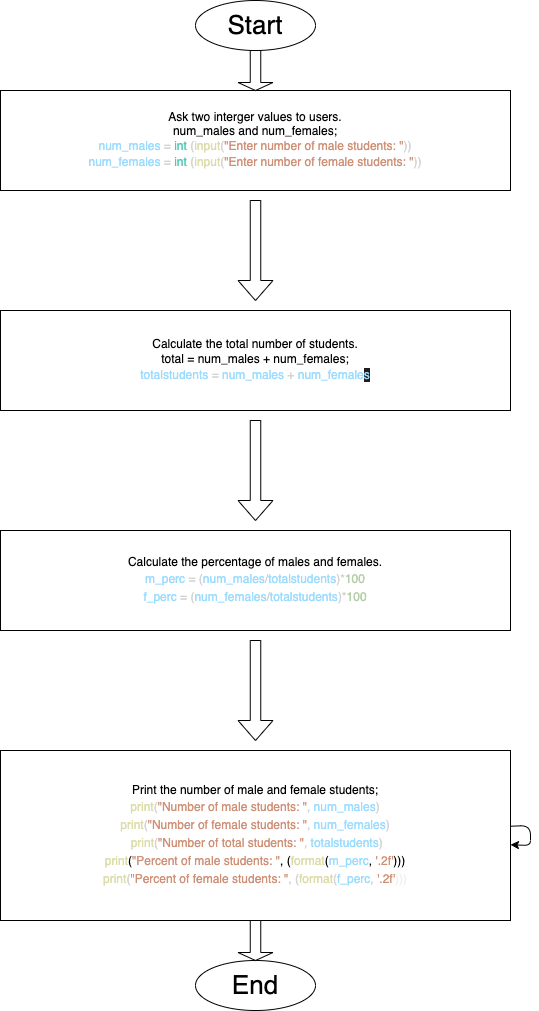

The diagram above was exported from draw.io. Its source (the exported page's mxGraphModel, read from the mxfile embedded in the PNG):
<mxGraphModel dx="250" dy="458" grid="1" gridSize="10" guides="1" tooltips="1" connect="1" arrows="1" fold="1" page="1" pageScale="1" pageWidth="850" pageHeight="1100" background="#ffffff" math="0" shadow="0">
  <root>
    <mxCell id="0" />
    <mxCell id="1" parent="0" />
    <mxCell id="2" value="Ask two interger values to users.&lt;br&gt;num_males and num_females;&lt;br&gt;&lt;span style=&quot;background-color: initial; color: rgb(156, 220, 254);&quot;&gt;num_males&lt;/span&gt;&lt;span style=&quot;color: rgb(212, 212, 212); background-color: initial;&quot;&gt; = &lt;/span&gt;&lt;span style=&quot;background-color: initial; color: rgb(78, 201, 176);&quot;&gt;int&lt;/span&gt;&lt;span style=&quot;color: rgb(212, 212, 212); background-color: initial;&quot;&gt; (&lt;/span&gt;&lt;span style=&quot;background-color: initial; color: rgb(220, 220, 170);&quot;&gt;input&lt;/span&gt;&lt;span style=&quot;color: rgb(212, 212, 212); background-color: initial;&quot;&gt;(&lt;/span&gt;&lt;span style=&quot;background-color: initial; color: rgb(206, 145, 120);&quot;&gt;&quot;Enter number of male students: &quot;&lt;/span&gt;&lt;span style=&quot;color: rgb(212, 212, 212); background-color: initial;&quot;&gt;))&lt;/span&gt;&lt;br&gt;&lt;div style=&quot;color: rgb(212, 212, 212); line-height: 18px;&quot;&gt;&lt;div style=&quot;&quot;&gt;    &lt;span style=&quot;color: rgb(156, 220, 254);&quot;&gt;num_females&lt;/span&gt; = &lt;span style=&quot;color: rgb(78, 201, 176);&quot;&gt;int&lt;/span&gt; (&lt;span style=&quot;color: rgb(220, 220, 170);&quot;&gt;input&lt;/span&gt;(&lt;span style=&quot;color: rgb(206, 145, 120);&quot;&gt;&quot;Enter number of female students: &quot;&lt;/span&gt;))&lt;/div&gt;&lt;/div&gt;" style="rounded=0;whiteSpace=wrap;html=1;" vertex="1" parent="1">
      <mxGeometry x="210" y="90" width="510" height="100" as="geometry" />
    </mxCell>
    <mxCell id="6" value="Calculate the total number of students.&lt;br&gt;total = num_males + num_females;&lt;br&gt;&lt;div style=&quot;color: rgb(212, 212, 212); line-height: 18px;&quot;&gt;&lt;span style=&quot;color: rgb(156, 220, 254);&quot;&gt;totalstudents&lt;/span&gt; = &lt;span style=&quot;color: rgb(156, 220, 254);&quot;&gt;num_males&lt;/span&gt; + &lt;span style=&quot;color: rgb(156, 220, 254);&quot;&gt;num_female&lt;span style=&quot;background-color: rgb(30, 30, 30);&quot;&gt;s&lt;/span&gt;&lt;/span&gt;&lt;/div&gt;" style="rounded=0;whiteSpace=wrap;html=1;" vertex="1" parent="1">
      <mxGeometry x="210" y="310" width="510" height="100" as="geometry" />
    </mxCell>
    <mxCell id="7" value="Calculate the percentage of males and females.&lt;br&gt;&lt;div style=&quot;color: rgb(212, 212, 212); line-height: 18px;&quot;&gt;&lt;span style=&quot;color: rgb(156, 220, 254);&quot;&gt;m_perc&lt;/span&gt; = (&lt;span style=&quot;color: rgb(156, 220, 254);&quot;&gt;num_males&lt;/span&gt;/&lt;span style=&quot;color: rgb(156, 220, 254);&quot;&gt;totalstudents&lt;/span&gt;)*&lt;span style=&quot;color: rgb(181, 206, 168);&quot;&gt;100&lt;/span&gt;&lt;/div&gt;&lt;div style=&quot;color: rgb(212, 212, 212); line-height: 18px;&quot;&gt;&lt;div style=&quot;line-height: 18px;&quot;&gt;&lt;span style=&quot;color: rgb(156, 220, 254);&quot;&gt;f_perc&lt;/span&gt; = (&lt;span style=&quot;color: rgb(156, 220, 254);&quot;&gt;num_females&lt;/span&gt;/&lt;span style=&quot;color: rgb(156, 220, 254);&quot;&gt;totalstudents&lt;/span&gt;)*&lt;span style=&quot;color: rgb(181, 206, 168);&quot;&gt;100&lt;/span&gt;&lt;/div&gt;&lt;/div&gt;" style="rounded=0;whiteSpace=wrap;html=1;" vertex="1" parent="1">
      <mxGeometry x="210" y="530" width="510" height="100" as="geometry" />
    </mxCell>
    <mxCell id="9" value="" style="shape=singleArrow;direction=south;whiteSpace=wrap;html=1;labelBackgroundColor=#18141D;fontFamily=Helvetica;" vertex="1" parent="1">
      <mxGeometry x="447.5" y="640" width="35" height="100" as="geometry" />
    </mxCell>
    <mxCell id="10" value="Print the number of male and female students;&lt;br&gt;&lt;div style=&quot;line-height: 18px;&quot;&gt;&lt;div style=&quot;color: rgb(212, 212, 212);&quot;&gt; &lt;span style=&quot;color: #dcdcaa;&quot;&gt;print&lt;/span&gt;(&lt;span style=&quot;color: #ce9178;&quot;&gt;&quot;Number of male students: &quot;&lt;/span&gt;, &lt;span style=&quot;color: #9cdcfe;&quot;&gt;num_males&lt;/span&gt;)&lt;/div&gt;&lt;div style=&quot;color: rgb(212, 212, 212);&quot;&gt;    &lt;span style=&quot;color: rgb(220, 220, 170);&quot;&gt;print&lt;/span&gt;(&lt;span style=&quot;color: rgb(206, 145, 120);&quot;&gt;&quot;Number of female students: &quot;&lt;/span&gt;, &lt;span style=&quot;color: rgb(156, 220, 254);&quot;&gt;num_females&lt;/span&gt;)&lt;/div&gt;&lt;div style=&quot;&quot;&gt;&lt;span style=&quot;color: rgb(212, 212, 212); background-color: initial;&quot;&gt;&amp;nbsp;&lt;/span&gt;&lt;span style=&quot;background-color: initial; color: rgb(220, 220, 170);&quot;&gt;print&lt;/span&gt;&lt;span style=&quot;color: rgb(212, 212, 212); background-color: initial;&quot;&gt;(&lt;/span&gt;&lt;span style=&quot;background-color: initial; color: rgb(206, 145, 120);&quot;&gt;&quot;Number of total students: &quot;&lt;/span&gt;&lt;span style=&quot;color: rgb(212, 212, 212); background-color: initial;&quot;&gt;, &lt;/span&gt;&lt;span style=&quot;background-color: initial; color: rgb(156, 220, 254);&quot;&gt;totalstudents&lt;/span&gt;&lt;span style=&quot;color: rgb(212, 212, 212); background-color: initial;&quot;&gt;)&lt;/span&gt;&lt;br&gt;&lt;/div&gt;&lt;div style=&quot;&quot;&gt;&lt;span style=&quot;background-color: initial; color: rgb(220, 220, 170);&quot;&gt;print&lt;/span&gt;&lt;span style=&quot;background-color: initial;&quot;&gt;(&lt;/span&gt;&lt;span style=&quot;background-color: initial; color: rgb(206, 145, 120);&quot;&gt;&quot;Percent of male students: &quot;&lt;/span&gt;&lt;span style=&quot;background-color: initial;&quot;&gt;, (&lt;/span&gt;&lt;span style=&quot;background-color: initial; color: rgb(220, 220, 170);&quot;&gt;format&lt;/span&gt;&lt;span style=&quot;background-color: initial;&quot;&gt;(&lt;/span&gt;&lt;span style=&quot;background-color: initial; color: rgb(156, 220, 254);&quot;&gt;m_perc&lt;/span&gt;&lt;span style=&quot;background-color: initial;&quot;&gt;, &lt;/span&gt;&lt;span style=&quot;background-color: initial; color: rgb(206, 145, 120);&quot;&gt;'.2f'&lt;/span&gt;&lt;span style=&quot;background-color: initial;&quot;&gt;)))&lt;/span&gt;&lt;br&gt;&lt;/div&gt;&lt;div style=&quot;&quot;&gt;&lt;div style=&quot;color: rgb(212, 212, 212); line-height: 18px;&quot;&gt;&lt;div style=&quot;line-height: 18px;&quot;&gt;&lt;span style=&quot;color: rgb(220, 220, 170);&quot;&gt;print&lt;/span&gt;(&lt;span style=&quot;color: rgb(206, 145, 120);&quot;&gt;&quot;Percent of female students: &quot;&lt;/span&gt;, (&lt;span style=&quot;color: rgb(220, 220, 170);&quot;&gt;format&lt;/span&gt;(&lt;span style=&quot;color: rgb(156, 220, 254);&quot;&gt;f_perc&lt;/span&gt;, &lt;span style=&quot;color: rgb(206, 145, 120);&quot;&gt;'.2f'&lt;/span&gt;&lt;span style=&quot;color: rgb(240, 240, 240); background-color: initial;&quot;&gt;)))&lt;/span&gt;&lt;/div&gt;&lt;/div&gt;&lt;/div&gt;&lt;/div&gt;" style="rounded=0;whiteSpace=wrap;html=1;" vertex="1" parent="1">
      <mxGeometry x="210" y="750" width="510" height="170" as="geometry" />
    </mxCell>
    <mxCell id="11" style="edgeStyle=none;html=1;fontFamily=Helvetica;" edge="1" parent="1" source="10" target="10">
      <mxGeometry relative="1" as="geometry">
        <Array as="points">
          <mxPoint x="640" y="880" />
        </Array>
      </mxGeometry>
    </mxCell>
    <mxCell id="12" value="" style="shape=singleArrow;direction=south;whiteSpace=wrap;html=1;labelBackgroundColor=#18141D;fontFamily=Helvetica;" vertex="1" parent="1">
      <mxGeometry x="447.5" y="420" width="35" height="100" as="geometry" />
    </mxCell>
    <mxCell id="13" value="" style="shape=singleArrow;direction=south;whiteSpace=wrap;html=1;labelBackgroundColor=#18141D;fontFamily=Helvetica;" vertex="1" parent="1">
      <mxGeometry x="447.5" y="200" width="35" height="100" as="geometry" />
    </mxCell>
    <mxCell id="17" value="End" style="ellipse;whiteSpace=wrap;html=1;labelBackgroundColor=none;fontFamily=Helvetica;fontSize=26;" vertex="1" parent="1">
      <mxGeometry x="405" y="960" width="120" height="50" as="geometry" />
    </mxCell>
    <mxCell id="21" value="Start" style="ellipse;whiteSpace=wrap;html=1;labelBackgroundColor=none;fontFamily=Helvetica;fontSize=26;" vertex="1" parent="1">
      <mxGeometry x="405" width="120" height="50" as="geometry" />
    </mxCell>
    <mxCell id="26" value="" style="shape=singleArrow;direction=south;whiteSpace=wrap;html=1;labelBackgroundColor=#18141D;fontFamily=Helvetica;" vertex="1" parent="1">
      <mxGeometry x="447.5" y="50" width="35" height="40" as="geometry" />
    </mxCell>
    <mxCell id="28" value="" style="shape=singleArrow;direction=south;whiteSpace=wrap;html=1;labelBackgroundColor=#18141D;fontFamily=Helvetica;" vertex="1" parent="1">
      <mxGeometry x="447.5" y="920" width="35" height="40" as="geometry" />
    </mxCell>
  </root>
</mxGraphModel>